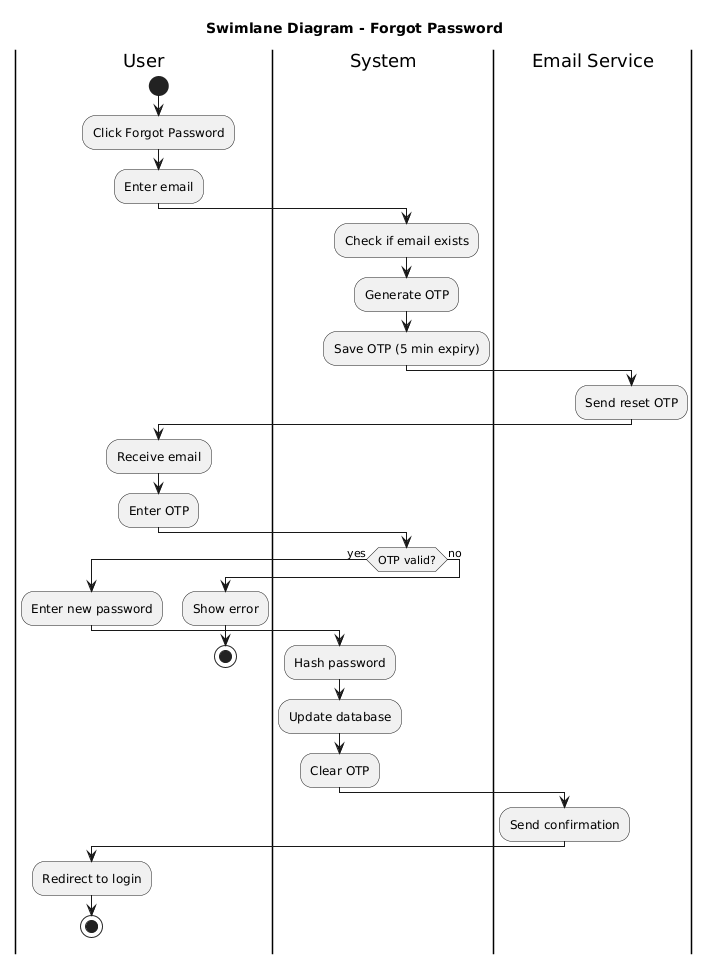

The diagram above was rendered by PlantUML. Its source (embedded in the PNG):
@startuml
skinparam backgroundColor white
title Swimlane Diagram - Forgot Password

|User|
start
:Click Forgot Password;
:Enter email;

|System|
:Check if email exists;
:Generate OTP;
:Save OTP (5 min expiry);

|Email Service|
:Send reset OTP;

|User|
:Receive email;
:Enter OTP;

|System|
if (OTP valid?) then (yes)
  |User|
  :Enter new password;
  
  |System|
  :Hash password;
  :Update database;
  :Clear OTP;
  
  |Email Service|
  :Send confirmation;
  
  |User|
  :Redirect to login;
  stop
else (no)
  :Show error;
  stop
endif
@enduml